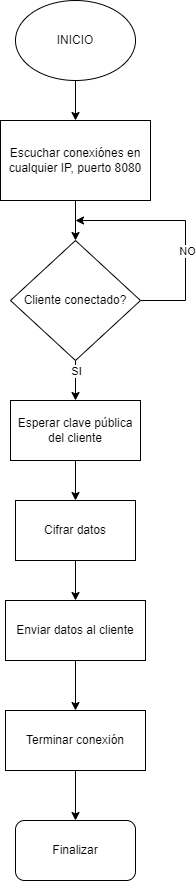

The diagram above was exported from draw.io. Its source (the exported page's mxGraphModel, read from the mxfile embedded in the PNG):
<mxGraphModel dx="1195" dy="687" grid="1" gridSize="10" guides="1" tooltips="1" connect="1" arrows="1" fold="1" page="1" pageScale="1" pageWidth="827" pageHeight="1169" math="0" shadow="0">
  <root>
    <mxCell id="0" />
    <mxCell id="1" parent="0" />
    <mxCell id="e3IaFh4b7bHQot_DkJXv-12" style="edgeStyle=orthogonalEdgeStyle;rounded=0;orthogonalLoop=1;jettySize=auto;html=1;entryX=0.5;entryY=0;entryDx=0;entryDy=0;" edge="1" parent="1" source="e3IaFh4b7bHQot_DkJXv-1" target="e3IaFh4b7bHQot_DkJXv-6">
      <mxGeometry relative="1" as="geometry">
        <mxPoint x="400" y="110" as="targetPoint" />
      </mxGeometry>
    </mxCell>
    <mxCell id="e3IaFh4b7bHQot_DkJXv-1" value="INICIO" style="ellipse;whiteSpace=wrap;html=1;" vertex="1" parent="1">
      <mxGeometry x="340" width="120" height="80" as="geometry" />
    </mxCell>
    <mxCell id="e3IaFh4b7bHQot_DkJXv-14" value="" style="edgeStyle=orthogonalEdgeStyle;rounded=0;orthogonalLoop=1;jettySize=auto;html=1;" edge="1" parent="1" source="e3IaFh4b7bHQot_DkJXv-4" target="e3IaFh4b7bHQot_DkJXv-5">
      <mxGeometry relative="1" as="geometry" />
    </mxCell>
    <mxCell id="e3IaFh4b7bHQot_DkJXv-21" value="SI" style="edgeLabel;html=1;align=center;verticalAlign=middle;resizable=0;points=[];" vertex="1" connectable="0" parent="e3IaFh4b7bHQot_DkJXv-14">
      <mxGeometry x="-0.4929" relative="1" as="geometry">
        <mxPoint as="offset" />
      </mxGeometry>
    </mxCell>
    <mxCell id="e3IaFh4b7bHQot_DkJXv-19" style="edgeStyle=orthogonalEdgeStyle;rounded=0;orthogonalLoop=1;jettySize=auto;html=1;" edge="1" parent="1" source="e3IaFh4b7bHQot_DkJXv-4">
      <mxGeometry relative="1" as="geometry">
        <mxPoint x="400" y="220" as="targetPoint" />
        <Array as="points">
          <mxPoint x="510" y="300" />
          <mxPoint x="510" y="220" />
          <mxPoint x="400" y="220" />
        </Array>
      </mxGeometry>
    </mxCell>
    <mxCell id="e3IaFh4b7bHQot_DkJXv-20" value="NO" style="edgeLabel;html=1;align=center;verticalAlign=middle;resizable=0;points=[];" vertex="1" connectable="0" parent="e3IaFh4b7bHQot_DkJXv-19">
      <mxGeometry x="-0.1874" y="-1" relative="1" as="geometry">
        <mxPoint as="offset" />
      </mxGeometry>
    </mxCell>
    <mxCell id="e3IaFh4b7bHQot_DkJXv-4" value="Cliente conectado?" style="rhombus;whiteSpace=wrap;html=1;" vertex="1" parent="1">
      <mxGeometry x="335" y="240" width="130" height="120" as="geometry" />
    </mxCell>
    <mxCell id="e3IaFh4b7bHQot_DkJXv-15" value="" style="edgeStyle=orthogonalEdgeStyle;rounded=0;orthogonalLoop=1;jettySize=auto;html=1;" edge="1" parent="1" source="e3IaFh4b7bHQot_DkJXv-5" target="e3IaFh4b7bHQot_DkJXv-7">
      <mxGeometry relative="1" as="geometry" />
    </mxCell>
    <mxCell id="e3IaFh4b7bHQot_DkJXv-5" value="Esperar clave pública del cliente" style="rounded=0;whiteSpace=wrap;html=1;" vertex="1" parent="1">
      <mxGeometry x="335" y="400" width="130" height="60" as="geometry" />
    </mxCell>
    <mxCell id="e3IaFh4b7bHQot_DkJXv-13" value="" style="edgeStyle=orthogonalEdgeStyle;rounded=0;orthogonalLoop=1;jettySize=auto;html=1;" edge="1" parent="1" source="e3IaFh4b7bHQot_DkJXv-6" target="e3IaFh4b7bHQot_DkJXv-4">
      <mxGeometry relative="1" as="geometry" />
    </mxCell>
    <mxCell id="e3IaFh4b7bHQot_DkJXv-6" value="Escuchar conexiónes en cualquier IP, puerto 8080" style="rounded=0;whiteSpace=wrap;html=1;" vertex="1" parent="1">
      <mxGeometry x="325" y="120" width="150" height="80" as="geometry" />
    </mxCell>
    <mxCell id="e3IaFh4b7bHQot_DkJXv-16" value="" style="edgeStyle=orthogonalEdgeStyle;rounded=0;orthogonalLoop=1;jettySize=auto;html=1;" edge="1" parent="1" source="e3IaFh4b7bHQot_DkJXv-7" target="e3IaFh4b7bHQot_DkJXv-8">
      <mxGeometry relative="1" as="geometry" />
    </mxCell>
    <mxCell id="e3IaFh4b7bHQot_DkJXv-7" value="Cifrar datos" style="rounded=0;whiteSpace=wrap;html=1;" vertex="1" parent="1">
      <mxGeometry x="340" y="500" width="120" height="60" as="geometry" />
    </mxCell>
    <mxCell id="e3IaFh4b7bHQot_DkJXv-17" value="" style="edgeStyle=orthogonalEdgeStyle;rounded=0;orthogonalLoop=1;jettySize=auto;html=1;" edge="1" parent="1" source="e3IaFh4b7bHQot_DkJXv-8" target="e3IaFh4b7bHQot_DkJXv-11">
      <mxGeometry relative="1" as="geometry" />
    </mxCell>
    <mxCell id="e3IaFh4b7bHQot_DkJXv-8" value="Enviar datos al cliente" style="rounded=0;whiteSpace=wrap;html=1;" vertex="1" parent="1">
      <mxGeometry x="330" y="600" width="140" height="60" as="geometry" />
    </mxCell>
    <mxCell id="e3IaFh4b7bHQot_DkJXv-10" value="Finalizar" style="rounded=1;whiteSpace=wrap;html=1;" vertex="1" parent="1">
      <mxGeometry x="340" y="820" width="120" height="60" as="geometry" />
    </mxCell>
    <mxCell id="e3IaFh4b7bHQot_DkJXv-18" value="" style="edgeStyle=orthogonalEdgeStyle;rounded=0;orthogonalLoop=1;jettySize=auto;html=1;" edge="1" parent="1" source="e3IaFh4b7bHQot_DkJXv-11" target="e3IaFh4b7bHQot_DkJXv-10">
      <mxGeometry relative="1" as="geometry" />
    </mxCell>
    <mxCell id="e3IaFh4b7bHQot_DkJXv-11" value="Terminar conexión" style="rounded=0;whiteSpace=wrap;html=1;" vertex="1" parent="1">
      <mxGeometry x="330" y="710" width="140" height="60" as="geometry" />
    </mxCell>
  </root>
</mxGraphModel>